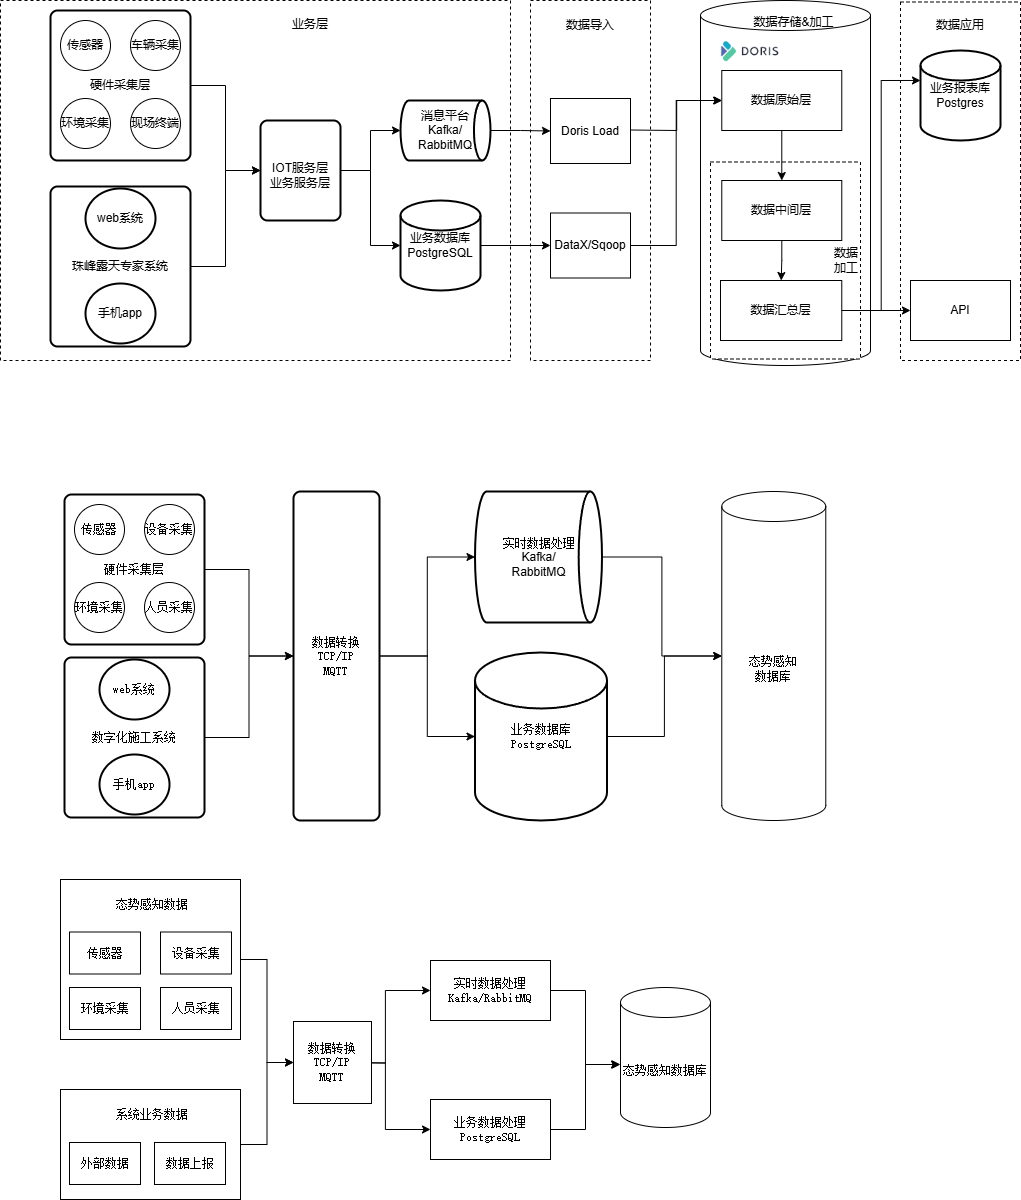

The diagram above was exported from draw.io. Its source (the exported page's mxGraphModel, read from the mxfile embedded in the PNG):
<mxGraphModel dx="1434" dy="961" grid="0" gridSize="10" guides="1" tooltips="1" connect="1" arrows="1" fold="1" page="0" pageScale="1" pageWidth="827" pageHeight="1169" math="0" shadow="0">
  <root>
    <mxCell id="0" />
    <mxCell id="1" parent="0" />
    <mxCell id="5DtjtuJFUT41sDyAMY80-19" style="edgeStyle=orthogonalEdgeStyle;rounded=0;orthogonalLoop=1;jettySize=auto;html=1;entryX=0;entryY=0.5;entryDx=0;entryDy=0;" parent="1" source="5DtjtuJFUT41sDyAMY80-3" target="5DtjtuJFUT41sDyAMY80-18" edge="1">
      <mxGeometry relative="1" as="geometry" />
    </mxCell>
    <mxCell id="5DtjtuJFUT41sDyAMY80-3" value="" style="rounded=0;whiteSpace=wrap;html=1;fontFamily=宋体;" parent="1" vertex="1">
      <mxGeometry x="100" y="1039" width="180" height="160" as="geometry" />
    </mxCell>
    <mxCell id="x2KQJ5WqPVzABuWvroBc-76" value="" style="rounded=0;whiteSpace=wrap;html=1;dashed=1;" parent="1" vertex="1">
      <mxGeometry x="940" y="161.5" width="120" height="358.5" as="geometry" />
    </mxCell>
    <mxCell id="x2KQJ5WqPVzABuWvroBc-44" value="" style="shape=cylinder3;whiteSpace=wrap;html=1;boundedLbl=1;backgroundOutline=1;size=15;" parent="1" vertex="1">
      <mxGeometry x="740" y="160" width="170" height="365" as="geometry" />
    </mxCell>
    <mxCell id="x2KQJ5WqPVzABuWvroBc-68" value="数据&lt;div&gt;加工&lt;/div&gt;" style="rounded=0;whiteSpace=wrap;html=1;dashed=1;align=right;" parent="1" vertex="1">
      <mxGeometry x="750" y="321.5" width="150" height="197" as="geometry" />
    </mxCell>
    <mxCell id="x2KQJ5WqPVzABuWvroBc-66" value="" style="rounded=0;whiteSpace=wrap;html=1;dashed=1;" parent="1" vertex="1">
      <mxGeometry x="40" y="160" width="510" height="360" as="geometry" />
    </mxCell>
    <mxCell id="x2KQJ5WqPVzABuWvroBc-54" value="" style="rounded=0;whiteSpace=wrap;html=1;dashed=1;" parent="1" vertex="1">
      <mxGeometry x="570" y="160" width="120" height="360" as="geometry" />
    </mxCell>
    <mxCell id="x2KQJ5WqPVzABuWvroBc-1" style="edgeStyle=orthogonalEdgeStyle;rounded=0;orthogonalLoop=1;jettySize=auto;html=1;" parent="1" source="x2KQJ5WqPVzABuWvroBc-2" target="x2KQJ5WqPVzABuWvroBc-13" edge="1">
      <mxGeometry relative="1" as="geometry">
        <mxPoint x="310" y="195" as="targetPoint" />
      </mxGeometry>
    </mxCell>
    <mxCell id="x2KQJ5WqPVzABuWvroBc-2" value="硬件采集层" style="rounded=1;whiteSpace=wrap;html=1;absoluteArcSize=1;arcSize=14;strokeWidth=2;" parent="1" vertex="1">
      <mxGeometry x="90" y="170" width="140" height="150" as="geometry" />
    </mxCell>
    <mxCell id="x2KQJ5WqPVzABuWvroBc-3" value="传感器" style="ellipse;whiteSpace=wrap;html=1;aspect=fixed;" parent="1" vertex="1">
      <mxGeometry x="100" y="180" width="50" height="50" as="geometry" />
    </mxCell>
    <mxCell id="x2KQJ5WqPVzABuWvroBc-4" value="车辆采集" style="ellipse;whiteSpace=wrap;html=1;aspect=fixed;" parent="1" vertex="1">
      <mxGeometry x="170" y="180" width="50" height="50" as="geometry" />
    </mxCell>
    <mxCell id="x2KQJ5WqPVzABuWvroBc-5" value="环境采集" style="ellipse;whiteSpace=wrap;html=1;aspect=fixed;" parent="1" vertex="1">
      <mxGeometry x="100" y="258" width="50" height="50" as="geometry" />
    </mxCell>
    <mxCell id="x2KQJ5WqPVzABuWvroBc-6" value="现场终端" style="ellipse;whiteSpace=wrap;html=1;aspect=fixed;" parent="1" vertex="1">
      <mxGeometry x="170" y="258" width="50" height="50" as="geometry" />
    </mxCell>
    <mxCell id="x2KQJ5WqPVzABuWvroBc-7" style="edgeStyle=orthogonalEdgeStyle;rounded=0;orthogonalLoop=1;jettySize=auto;html=1;" parent="1" source="x2KQJ5WqPVzABuWvroBc-8" target="x2KQJ5WqPVzABuWvroBc-13" edge="1">
      <mxGeometry relative="1" as="geometry" />
    </mxCell>
    <mxCell id="x2KQJ5WqPVzABuWvroBc-8" value="珠峰露天专家系统" style="rounded=1;whiteSpace=wrap;html=1;absoluteArcSize=1;arcSize=14;strokeWidth=2;" parent="1" vertex="1">
      <mxGeometry x="90" y="346" width="140" height="160" as="geometry" />
    </mxCell>
    <mxCell id="x2KQJ5WqPVzABuWvroBc-9" value="web系统" style="strokeWidth=2;html=1;shape=mxgraph.flowchart.start_2;whiteSpace=wrap;" parent="1" vertex="1">
      <mxGeometry x="125" y="348" width="70" height="60" as="geometry" />
    </mxCell>
    <mxCell id="x2KQJ5WqPVzABuWvroBc-10" value="手机app" style="strokeWidth=2;html=1;shape=mxgraph.flowchart.start_2;whiteSpace=wrap;" parent="1" vertex="1">
      <mxGeometry x="125" y="443" width="70" height="60" as="geometry" />
    </mxCell>
    <mxCell id="x2KQJ5WqPVzABuWvroBc-49" style="edgeStyle=orthogonalEdgeStyle;rounded=0;orthogonalLoop=1;jettySize=auto;html=1;exitX=1;exitY=0.5;exitDx=0;exitDy=0;" parent="1" source="x2KQJ5WqPVzABuWvroBc-13" target="x2KQJ5WqPVzABuWvroBc-15" edge="1">
      <mxGeometry relative="1" as="geometry" />
    </mxCell>
    <mxCell id="x2KQJ5WqPVzABuWvroBc-13" value="" style="rounded=1;whiteSpace=wrap;html=1;absoluteArcSize=1;arcSize=14;strokeWidth=2;" parent="1" vertex="1">
      <mxGeometry x="300" y="280" width="80" height="100" as="geometry" />
    </mxCell>
    <mxCell id="x2KQJ5WqPVzABuWvroBc-52" style="edgeStyle=orthogonalEdgeStyle;rounded=0;orthogonalLoop=1;jettySize=auto;html=1;exitX=1;exitY=0.5;exitDx=0;exitDy=0;exitPerimeter=0;" parent="1" source="x2KQJ5WqPVzABuWvroBc-14" target="x2KQJ5WqPVzABuWvroBc-51" edge="1">
      <mxGeometry relative="1" as="geometry">
        <mxPoint x="540" y="405" as="sourcePoint" />
      </mxGeometry>
    </mxCell>
    <mxCell id="x2KQJ5WqPVzABuWvroBc-14" value="业务数据库PostgreSQL" style="strokeWidth=2;html=1;shape=mxgraph.flowchart.database;whiteSpace=wrap;" parent="1" vertex="1">
      <mxGeometry x="440" y="360" width="80" height="90" as="geometry" />
    </mxCell>
    <mxCell id="x2KQJ5WqPVzABuWvroBc-59" style="edgeStyle=orthogonalEdgeStyle;rounded=0;orthogonalLoop=1;jettySize=auto;html=1;entryX=0;entryY=0.5;entryDx=0;entryDy=0;" parent="1" source="x2KQJ5WqPVzABuWvroBc-15" target="x2KQJ5WqPVzABuWvroBc-56" edge="1">
      <mxGeometry relative="1" as="geometry" />
    </mxCell>
    <mxCell id="x2KQJ5WqPVzABuWvroBc-15" value="消息平台&lt;div&gt;&lt;span style=&quot;background-color: transparent; color: light-dark(rgb(0, 0, 0), rgb(255, 255, 255));&quot;&gt;Kafka/&lt;/span&gt;&lt;/div&gt;&lt;div&gt;&lt;span style=&quot;background-color: transparent; color: light-dark(rgb(0, 0, 0), rgb(255, 255, 255));&quot;&gt;RabbitMQ&lt;/span&gt;&lt;/div&gt;" style="strokeWidth=2;html=1;shape=mxgraph.flowchart.direct_data;whiteSpace=wrap;" parent="1" vertex="1">
      <mxGeometry x="440" y="260" width="90" height="60" as="geometry" />
    </mxCell>
    <mxCell id="x2KQJ5WqPVzABuWvroBc-21" value="" style="edgeStyle=orthogonalEdgeStyle;rounded=0;orthogonalLoop=1;jettySize=auto;html=1;" parent="1" source="x2KQJ5WqPVzABuWvroBc-19" target="x2KQJ5WqPVzABuWvroBc-20" edge="1">
      <mxGeometry relative="1" as="geometry" />
    </mxCell>
    <mxCell id="x2KQJ5WqPVzABuWvroBc-19" value="数据原始层" style="rounded=0;whiteSpace=wrap;html=1;" parent="1" vertex="1">
      <mxGeometry x="761.28" y="230" width="120" height="60" as="geometry" />
    </mxCell>
    <mxCell id="x2KQJ5WqPVzABuWvroBc-23" value="" style="edgeStyle=orthogonalEdgeStyle;rounded=0;orthogonalLoop=1;jettySize=auto;html=1;" parent="1" source="x2KQJ5WqPVzABuWvroBc-20" target="x2KQJ5WqPVzABuWvroBc-22" edge="1">
      <mxGeometry relative="1" as="geometry" />
    </mxCell>
    <mxCell id="x2KQJ5WqPVzABuWvroBc-20" value="数据中间层" style="whiteSpace=wrap;html=1;rounded=0;" parent="1" vertex="1">
      <mxGeometry x="761.28" y="340" width="120" height="60" as="geometry" />
    </mxCell>
    <mxCell id="x2KQJ5WqPVzABuWvroBc-77" style="edgeStyle=orthogonalEdgeStyle;rounded=0;orthogonalLoop=1;jettySize=auto;html=1;entryX=0;entryY=0.5;entryDx=0;entryDy=0;" parent="1" source="x2KQJ5WqPVzABuWvroBc-22" target="x2KQJ5WqPVzABuWvroBc-71" edge="1">
      <mxGeometry relative="1" as="geometry" />
    </mxCell>
    <mxCell id="x2KQJ5WqPVzABuWvroBc-22" value="数据汇总层" style="whiteSpace=wrap;html=1;rounded=0;" parent="1" vertex="1">
      <mxGeometry x="760" y="440" width="121.28" height="60" as="geometry" />
    </mxCell>
    <mxCell id="x2KQJ5WqPVzABuWvroBc-43" value="" style="shape=image;verticalLabelPosition=bottom;labelBackgroundColor=default;verticalAlign=top;aspect=fixed;imageAspect=0;image=data:image/png,(base64 omitted: 5464 chars);" parent="1" vertex="1">
      <mxGeometry x="760" y="200" width="59.37" height="21.5" as="geometry" />
    </mxCell>
    <mxCell id="x2KQJ5WqPVzABuWvroBc-46" value="IOT服务层&lt;div&gt;业务服务层&lt;/div&gt;" style="text;html=1;align=center;verticalAlign=middle;whiteSpace=wrap;rounded=0;" parent="1" vertex="1">
      <mxGeometry x="280" y="320" width="120" height="30" as="geometry" />
    </mxCell>
    <mxCell id="x2KQJ5WqPVzABuWvroBc-50" style="edgeStyle=orthogonalEdgeStyle;rounded=0;orthogonalLoop=1;jettySize=auto;html=1;entryX=0;entryY=0.5;entryDx=0;entryDy=0;entryPerimeter=0;" parent="1" source="x2KQJ5WqPVzABuWvroBc-13" target="x2KQJ5WqPVzABuWvroBc-14" edge="1">
      <mxGeometry relative="1" as="geometry" />
    </mxCell>
    <mxCell id="x2KQJ5WqPVzABuWvroBc-65" style="edgeStyle=orthogonalEdgeStyle;rounded=0;orthogonalLoop=1;jettySize=auto;html=1;exitX=1;exitY=0.5;exitDx=0;exitDy=0;entryX=0;entryY=0.5;entryDx=0;entryDy=0;" parent="1" source="x2KQJ5WqPVzABuWvroBc-51" target="x2KQJ5WqPVzABuWvroBc-19" edge="1">
      <mxGeometry relative="1" as="geometry" />
    </mxCell>
    <mxCell id="x2KQJ5WqPVzABuWvroBc-51" value="DataX/Sqoop" style="rounded=0;whiteSpace=wrap;html=1;" parent="1" vertex="1">
      <mxGeometry x="590" y="372.5" width="80" height="65" as="geometry" />
    </mxCell>
    <mxCell id="x2KQJ5WqPVzABuWvroBc-64" style="edgeStyle=orthogonalEdgeStyle;rounded=0;orthogonalLoop=1;jettySize=auto;html=1;exitX=1;exitY=0.5;exitDx=0;exitDy=0;entryX=0;entryY=0.5;entryDx=0;entryDy=0;" parent="1" target="x2KQJ5WqPVzABuWvroBc-19" edge="1">
      <mxGeometry relative="1" as="geometry">
        <mxPoint x="670" y="289.5" as="sourcePoint" />
        <mxPoint x="745.6399999999996" y="290.5000000000001" as="targetPoint" />
      </mxGeometry>
    </mxCell>
    <mxCell id="x2KQJ5WqPVzABuWvroBc-56" value="Doris Load" style="rounded=0;whiteSpace=wrap;html=1;" parent="1" vertex="1">
      <mxGeometry x="590" y="258" width="80" height="65" as="geometry" />
    </mxCell>
    <mxCell id="x2KQJ5WqPVzABuWvroBc-60" value="数据导入" style="text;html=1;align=center;verticalAlign=middle;whiteSpace=wrap;rounded=0;" parent="1" vertex="1">
      <mxGeometry x="600" y="170" width="60" height="30" as="geometry" />
    </mxCell>
    <mxCell id="x2KQJ5WqPVzABuWvroBc-67" value="业务层" style="text;html=1;align=center;verticalAlign=middle;whiteSpace=wrap;rounded=0;" parent="1" vertex="1">
      <mxGeometry x="320" y="168.5" width="60" height="30" as="geometry" />
    </mxCell>
    <mxCell id="x2KQJ5WqPVzABuWvroBc-70" value="数据存储&amp;amp;加工" style="text;html=1;align=center;verticalAlign=middle;whiteSpace=wrap;rounded=0;" parent="1" vertex="1">
      <mxGeometry x="792" y="167" width="83" height="30" as="geometry" />
    </mxCell>
    <mxCell id="x2KQJ5WqPVzABuWvroBc-71" value="API" style="rounded=0;whiteSpace=wrap;html=1;" parent="1" vertex="1">
      <mxGeometry x="950" y="440" width="100" height="60" as="geometry" />
    </mxCell>
    <mxCell id="x2KQJ5WqPVzABuWvroBc-75" value="业务报表库Postgres" style="strokeWidth=2;html=1;shape=mxgraph.flowchart.database;whiteSpace=wrap;" parent="1" vertex="1">
      <mxGeometry x="960" y="210" width="80" height="90" as="geometry" />
    </mxCell>
    <mxCell id="x2KQJ5WqPVzABuWvroBc-78" style="edgeStyle=orthogonalEdgeStyle;rounded=0;orthogonalLoop=1;jettySize=auto;html=1;entryX=0;entryY=0.333;entryDx=0;entryDy=0;entryPerimeter=0;" parent="1" source="x2KQJ5WqPVzABuWvroBc-22" target="x2KQJ5WqPVzABuWvroBc-75" edge="1">
      <mxGeometry relative="1" as="geometry" />
    </mxCell>
    <mxCell id="x2KQJ5WqPVzABuWvroBc-79" value="数据应用" style="text;html=1;align=center;verticalAlign=middle;whiteSpace=wrap;rounded=0;" parent="1" vertex="1">
      <mxGeometry x="970" y="170" width="60" height="30" as="geometry" />
    </mxCell>
    <mxCell id="RP43IT9eaZs7ICYxHvr6-12" style="edgeStyle=orthogonalEdgeStyle;rounded=0;orthogonalLoop=1;jettySize=auto;html=1;" parent="1" source="RP43IT9eaZs7ICYxHvr6-5" target="RP43IT9eaZs7ICYxHvr6-8" edge="1">
      <mxGeometry relative="1" as="geometry" />
    </mxCell>
    <mxCell id="RP43IT9eaZs7ICYxHvr6-5" value="&lt;font&gt;数据转换&lt;/font&gt;&lt;div&gt;&lt;font&gt;TCP/IP&lt;/font&gt;&lt;/div&gt;&lt;div&gt;&lt;font&gt;MQTT&lt;/font&gt;&lt;/div&gt;" style="rounded=1;whiteSpace=wrap;html=1;absoluteArcSize=1;arcSize=14;strokeWidth=2;fontFamily=宋体;" parent="1" vertex="1">
      <mxGeometry x="333" y="651" width="86" height="329" as="geometry" />
    </mxCell>
    <mxCell id="RP43IT9eaZs7ICYxHvr6-8" value="&lt;font face=&quot;宋体&quot;&gt;业务数据库&lt;/font&gt;&lt;div&gt;&lt;font face=&quot;宋体&quot;&gt;PostgreSQL&lt;/font&gt;&lt;/div&gt;" style="strokeWidth=2;html=1;shape=mxgraph.flowchart.database;whiteSpace=wrap;" parent="1" vertex="1">
      <mxGeometry x="514.5" y="812" width="132" height="168" as="geometry" />
    </mxCell>
    <mxCell id="RP43IT9eaZs7ICYxHvr6-9" value="&lt;font face=&quot;宋体&quot;&gt;实时数据处理&lt;/font&gt;&lt;div&gt;&lt;div&gt;&lt;span style=&quot;background-color: transparent; color: light-dark(rgb(0, 0, 0), rgb(255, 255, 255));&quot;&gt;Kafka/&lt;/span&gt;&lt;/div&gt;&lt;div&gt;&lt;span style=&quot;background-color: transparent; color: light-dark(rgb(0, 0, 0), rgb(255, 255, 255));&quot;&gt;RabbitMQ&lt;/span&gt;&lt;/div&gt;&lt;/div&gt;" style="strokeWidth=2;html=1;shape=mxgraph.flowchart.direct_data;whiteSpace=wrap;" parent="1" vertex="1">
      <mxGeometry x="514.5" y="651" width="127" height="131" as="geometry" />
    </mxCell>
    <mxCell id="RP43IT9eaZs7ICYxHvr6-10" value="&lt;span style=&quot;text-align: justify; background-color: transparent; color: light-dark(rgb(0, 0, 0), rgb(255, 255, 255));&quot;&gt;&lt;font face=&quot;宋体&quot;&gt;态势感知&lt;/font&gt;&lt;/span&gt;&lt;div&gt;&lt;font face=&quot;宋体&quot;&gt;数据库&lt;/font&gt;&lt;/div&gt;" style="shape=cylinder3;whiteSpace=wrap;html=1;boundedLbl=1;backgroundOutline=1;size=15;" parent="1" vertex="1">
      <mxGeometry x="761.28" y="651" width="104" height="329" as="geometry" />
    </mxCell>
    <mxCell id="RP43IT9eaZs7ICYxHvr6-11" style="edgeStyle=orthogonalEdgeStyle;rounded=0;orthogonalLoop=1;jettySize=auto;html=1;entryX=0;entryY=0.5;entryDx=0;entryDy=0;entryPerimeter=0;" parent="1" source="RP43IT9eaZs7ICYxHvr6-5" target="RP43IT9eaZs7ICYxHvr6-9" edge="1">
      <mxGeometry relative="1" as="geometry" />
    </mxCell>
    <mxCell id="a1ktMkw01_e0p5T4tV1y-9" style="edgeStyle=orthogonalEdgeStyle;rounded=0;orthogonalLoop=1;jettySize=auto;html=1;exitX=1;exitY=0.5;exitDx=0;exitDy=0;entryX=0;entryY=0.5;entryDx=0;entryDy=0;" parent="1" source="a1ktMkw01_e0p5T4tV1y-1" target="RP43IT9eaZs7ICYxHvr6-5" edge="1">
      <mxGeometry relative="1" as="geometry" />
    </mxCell>
    <mxCell id="a1ktMkw01_e0p5T4tV1y-1" value="硬件采集层" style="rounded=1;whiteSpace=wrap;html=1;absoluteArcSize=1;arcSize=14;strokeWidth=2;fontFamily=宋体;" parent="1" vertex="1">
      <mxGeometry x="104" y="654" width="140" height="150" as="geometry" />
    </mxCell>
    <mxCell id="a1ktMkw01_e0p5T4tV1y-2" value="传感器" style="ellipse;whiteSpace=wrap;html=1;aspect=fixed;fontFamily=宋体;" parent="1" vertex="1">
      <mxGeometry x="114" y="664" width="50" height="50" as="geometry" />
    </mxCell>
    <mxCell id="a1ktMkw01_e0p5T4tV1y-3" value="设备采集" style="ellipse;whiteSpace=wrap;html=1;aspect=fixed;fontFamily=宋体;" parent="1" vertex="1">
      <mxGeometry x="184" y="664" width="50" height="50" as="geometry" />
    </mxCell>
    <mxCell id="a1ktMkw01_e0p5T4tV1y-4" value="环境采集" style="ellipse;whiteSpace=wrap;html=1;aspect=fixed;fontFamily=宋体;" parent="1" vertex="1">
      <mxGeometry x="114" y="742" width="50" height="50" as="geometry" />
    </mxCell>
    <mxCell id="a1ktMkw01_e0p5T4tV1y-5" value="人员采集" style="ellipse;whiteSpace=wrap;html=1;aspect=fixed;fontFamily=宋体;" parent="1" vertex="1">
      <mxGeometry x="184" y="742" width="50" height="50" as="geometry" />
    </mxCell>
    <mxCell id="a1ktMkw01_e0p5T4tV1y-10" style="edgeStyle=orthogonalEdgeStyle;rounded=0;orthogonalLoop=1;jettySize=auto;html=1;exitX=1;exitY=0.5;exitDx=0;exitDy=0;entryX=0;entryY=0.5;entryDx=0;entryDy=0;" parent="1" source="a1ktMkw01_e0p5T4tV1y-6" target="RP43IT9eaZs7ICYxHvr6-5" edge="1">
      <mxGeometry relative="1" as="geometry" />
    </mxCell>
    <mxCell id="a1ktMkw01_e0p5T4tV1y-6" value="数字化施工系统" style="rounded=1;whiteSpace=wrap;html=1;absoluteArcSize=1;arcSize=14;strokeWidth=2;fontFamily=宋体;" parent="1" vertex="1">
      <mxGeometry x="104" y="817" width="140" height="160" as="geometry" />
    </mxCell>
    <mxCell id="a1ktMkw01_e0p5T4tV1y-7" value="web系统" style="strokeWidth=2;html=1;shape=mxgraph.flowchart.start_2;whiteSpace=wrap;fontFamily=宋体;" parent="1" vertex="1">
      <mxGeometry x="139" y="819" width="70" height="60" as="geometry" />
    </mxCell>
    <mxCell id="a1ktMkw01_e0p5T4tV1y-8" value="手机app" style="strokeWidth=2;html=1;shape=mxgraph.flowchart.start_2;whiteSpace=wrap;fontFamily=宋体;" parent="1" vertex="1">
      <mxGeometry x="139" y="914" width="70" height="60" as="geometry" />
    </mxCell>
    <mxCell id="a1ktMkw01_e0p5T4tV1y-17" style="edgeStyle=orthogonalEdgeStyle;rounded=0;orthogonalLoop=1;jettySize=auto;html=1;exitX=1;exitY=0.5;exitDx=0;exitDy=0;exitPerimeter=0;entryX=0;entryY=0.5;entryDx=0;entryDy=0;entryPerimeter=0;" parent="1" source="RP43IT9eaZs7ICYxHvr6-9" target="RP43IT9eaZs7ICYxHvr6-10" edge="1">
      <mxGeometry relative="1" as="geometry" />
    </mxCell>
    <mxCell id="a1ktMkw01_e0p5T4tV1y-18" style="edgeStyle=orthogonalEdgeStyle;rounded=0;orthogonalLoop=1;jettySize=auto;html=1;exitX=1;exitY=0.5;exitDx=0;exitDy=0;exitPerimeter=0;entryX=0;entryY=0.5;entryDx=0;entryDy=0;entryPerimeter=0;" parent="1" source="RP43IT9eaZs7ICYxHvr6-8" target="RP43IT9eaZs7ICYxHvr6-10" edge="1">
      <mxGeometry relative="1" as="geometry" />
    </mxCell>
    <mxCell id="5DtjtuJFUT41sDyAMY80-2" value="传感器" style="rounded=0;whiteSpace=wrap;html=1;fontFamily=宋体;" parent="1" vertex="1">
      <mxGeometry x="109" y="1091.5" width="71" height="42" as="geometry" />
    </mxCell>
    <mxCell id="5DtjtuJFUT41sDyAMY80-9" value="设备采集" style="rounded=0;whiteSpace=wrap;html=1;fontFamily=宋体;" parent="1" vertex="1">
      <mxGeometry x="200" y="1091.5" width="71" height="42" as="geometry" />
    </mxCell>
    <mxCell id="5DtjtuJFUT41sDyAMY80-10" value="态势感知数据" style="text;html=1;align=center;verticalAlign=middle;whiteSpace=wrap;rounded=0;fontFamily=宋体;" parent="1" vertex="1">
      <mxGeometry x="149" y="1049" width="86" height="30" as="geometry" />
    </mxCell>
    <mxCell id="5DtjtuJFUT41sDyAMY80-20" style="edgeStyle=orthogonalEdgeStyle;rounded=0;orthogonalLoop=1;jettySize=auto;html=1;entryX=0;entryY=0.5;entryDx=0;entryDy=0;" parent="1" source="5DtjtuJFUT41sDyAMY80-11" target="5DtjtuJFUT41sDyAMY80-18" edge="1">
      <mxGeometry relative="1" as="geometry" />
    </mxCell>
    <mxCell id="5DtjtuJFUT41sDyAMY80-11" value="" style="rounded=0;whiteSpace=wrap;html=1;" parent="1" vertex="1">
      <mxGeometry x="100" y="1249" width="180" height="110" as="geometry" />
    </mxCell>
    <mxCell id="5DtjtuJFUT41sDyAMY80-12" value="外部数据" style="rounded=0;whiteSpace=wrap;html=1;fontFamily=宋体;" parent="1" vertex="1">
      <mxGeometry x="109" y="1302" width="71" height="42" as="geometry" />
    </mxCell>
    <mxCell id="5DtjtuJFUT41sDyAMY80-13" value="数据上报" style="rounded=0;whiteSpace=wrap;html=1;fontFamily=宋体;" parent="1" vertex="1">
      <mxGeometry x="194" y="1302" width="71" height="42" as="geometry" />
    </mxCell>
    <mxCell id="5DtjtuJFUT41sDyAMY80-15" value="系统业务数据" style="text;html=1;align=center;verticalAlign=middle;whiteSpace=wrap;rounded=0;fontFamily=宋体;" parent="1" vertex="1">
      <mxGeometry x="149" y="1259" width="86" height="30" as="geometry" />
    </mxCell>
    <mxCell id="5DtjtuJFUT41sDyAMY80-16" value="环境采集" style="rounded=0;whiteSpace=wrap;html=1;fontFamily=宋体;" parent="1" vertex="1">
      <mxGeometry x="109" y="1147" width="71" height="42" as="geometry" />
    </mxCell>
    <mxCell id="5DtjtuJFUT41sDyAMY80-17" value="人员采集" style="rounded=0;whiteSpace=wrap;html=1;fontFamily=宋体;" parent="1" vertex="1">
      <mxGeometry x="200" y="1147" width="71" height="42" as="geometry" />
    </mxCell>
    <mxCell id="5DtjtuJFUT41sDyAMY80-24" style="edgeStyle=orthogonalEdgeStyle;rounded=0;orthogonalLoop=1;jettySize=auto;html=1;entryX=0;entryY=0.5;entryDx=0;entryDy=0;" parent="1" target="5DtjtuJFUT41sDyAMY80-21" edge="1">
      <mxGeometry relative="1" as="geometry">
        <mxPoint x="378.72" y="1222" as="sourcePoint" />
      </mxGeometry>
    </mxCell>
    <mxCell id="5DtjtuJFUT41sDyAMY80-25" style="edgeStyle=orthogonalEdgeStyle;rounded=0;orthogonalLoop=1;jettySize=auto;html=1;entryX=0;entryY=0.5;entryDx=0;entryDy=0;" parent="1" target="5DtjtuJFUT41sDyAMY80-22" edge="1">
      <mxGeometry relative="1" as="geometry">
        <mxPoint x="378.72" y="1222" as="sourcePoint" />
      </mxGeometry>
    </mxCell>
    <mxCell id="5DtjtuJFUT41sDyAMY80-18" value="数据转换&lt;div&gt;TCP/IP&lt;/div&gt;&lt;div&gt;MQTT&lt;/div&gt;" style="rounded=0;whiteSpace=wrap;html=1;fontFamily=宋体;" parent="1" vertex="1">
      <mxGeometry x="333" y="1181" width="78" height="82" as="geometry" />
    </mxCell>
    <mxCell id="5DtjtuJFUT41sDyAMY80-21" value="实时数据处理&lt;div&gt;Kafka/RabbitMQ&lt;/div&gt;" style="rounded=0;whiteSpace=wrap;html=1;fontFamily=宋体;" parent="1" vertex="1">
      <mxGeometry x="470" y="1120" width="120" height="60" as="geometry" />
    </mxCell>
    <mxCell id="5DtjtuJFUT41sDyAMY80-22" value="业务数据处理&lt;div&gt;PostgreSQL&lt;/div&gt;" style="rounded=0;whiteSpace=wrap;html=1;fontFamily=宋体;" parent="1" vertex="1">
      <mxGeometry x="470" y="1259" width="120" height="60" as="geometry" />
    </mxCell>
    <mxCell id="mhD3b0AH8TTaahwUUEpC-1" value="&lt;span style=&quot;font-family: 宋体;&quot;&gt;态势感知数据库&lt;/span&gt;" style="shape=cylinder3;whiteSpace=wrap;html=1;boundedLbl=1;backgroundOutline=1;size=15;" vertex="1" parent="1">
      <mxGeometry x="660" y="1147" width="90" height="140" as="geometry" />
    </mxCell>
    <mxCell id="mhD3b0AH8TTaahwUUEpC-2" style="edgeStyle=orthogonalEdgeStyle;rounded=0;orthogonalLoop=1;jettySize=auto;html=1;exitX=1;exitY=0.5;exitDx=0;exitDy=0;entryX=-0.011;entryY=0.55;entryDx=0;entryDy=0;entryPerimeter=0;" edge="1" parent="1" source="5DtjtuJFUT41sDyAMY80-21" target="mhD3b0AH8TTaahwUUEpC-1">
      <mxGeometry relative="1" as="geometry" />
    </mxCell>
    <mxCell id="mhD3b0AH8TTaahwUUEpC-3" style="edgeStyle=orthogonalEdgeStyle;rounded=0;orthogonalLoop=1;jettySize=auto;html=1;entryX=0;entryY=0.55;entryDx=0;entryDy=0;entryPerimeter=0;" edge="1" parent="1" source="5DtjtuJFUT41sDyAMY80-22" target="mhD3b0AH8TTaahwUUEpC-1">
      <mxGeometry relative="1" as="geometry" />
    </mxCell>
  </root>
</mxGraphModel>